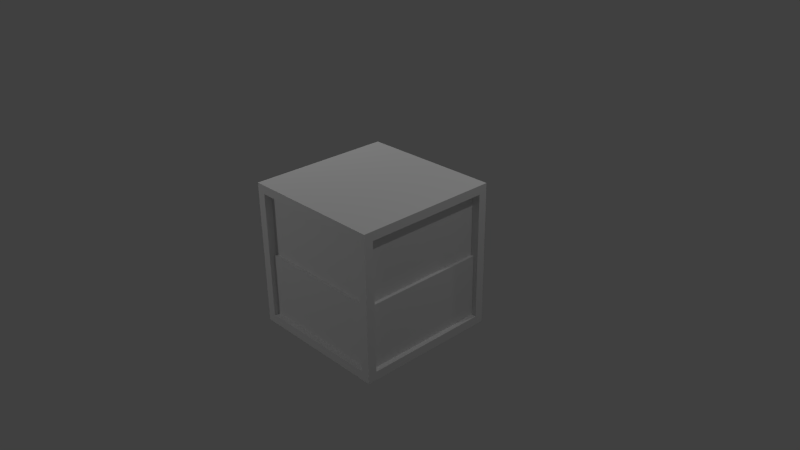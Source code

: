 # Source: walltile.blend  (saved by Blender 2.68.0; exported with 4.5.12 LTS)
import bpy
from mathutils import Matrix  # noqa: F401  (used for matrix-valued properties, if any)

bpy.ops.wm.read_factory_settings(use_empty=True)
scene = bpy.context.scene
scene.name = 'Scene'

# ---- collections
col_collection_1 = bpy.data.collections.new('Collection 1'); scene.collection.children.link(col_collection_1)

# ---- materials (node trees are filled in below, after node groups)
mat_material = bpy.data.materials.new('Material')
mat_material.alpha_threshold = 0.0
mat_material.use_transparent_shadow = False
mat_material.roughness = 0.5
mat_material.line_color = (0.0, 0.0, 0.0, 1.0)

# ---- material node trees

# ---- world
world_world = bpy.data.worlds.new('World'); scene.world = world_world
world_world.color = (0.05088, 0.05088, 0.05088)
world_world.use_sun_shadow = False
world_world.sun_shadow_jitter_overblur = 0.0
world_world.cycles.sampling_method = 'MANUAL'
world_world.cycles.sample_map_resolution = 256

# ---- cameras
cam_camera = bpy.data.cameras.new('Camera')
cam_camera.clip_end = 100.0
cam_camera.lens = 35.0
cam_camera.sensor_width = 32.0
cam_camera.sensor_height = 18.0
cam_camera.ortho_scale = 7.314
cam_camera.dof.focus_distance = 0.0
cam_camera.dof.aperture_fstop = 128.0

# ---- lights
light_lamp_003 = bpy.data.lights.new('Lamp.003', 'POINT')
light_lamp_003.transmission_factor = 0.0
light_lamp_003.cutoff_distance = 30.0
light_lamp_003.energy = 100.0
light_lamp_003.shadow_buffer_clip_start = 1.001
light_lamp_003.shadow_soft_size = 0.1
light_lamp_003.shadow_maximum_resolution = 0.006
light_lamp_003.use_absolute_resolution = True
light_lamp_003.cycles.use_multiple_importance_sampling = False
light_lamp_002 = bpy.data.lights.new('Lamp.002', 'POINT')
light_lamp_002.transmission_factor = 0.0
light_lamp_002.cutoff_distance = 30.0
light_lamp_002.energy = 100.0
light_lamp_002.shadow_buffer_clip_start = 1.001
light_lamp_002.shadow_soft_size = 0.1
light_lamp_002.shadow_maximum_resolution = 0.006
light_lamp_002.use_absolute_resolution = True
light_lamp_002.cycles.use_multiple_importance_sampling = False
light_lamp_001 = bpy.data.lights.new('Lamp.001', 'POINT')
light_lamp_001.transmission_factor = 0.0
light_lamp_001.cutoff_distance = 30.0
light_lamp_001.energy = 100.0
light_lamp_001.shadow_buffer_clip_start = 1.001
light_lamp_001.shadow_soft_size = 0.1
light_lamp_001.shadow_maximum_resolution = 0.006
light_lamp_001.use_absolute_resolution = True
light_lamp_001.cycles.use_multiple_importance_sampling = False
light_lamp = bpy.data.lights.new('Lamp', 'POINT')
light_lamp.transmission_factor = 0.0
light_lamp.cutoff_distance = 30.0
light_lamp.energy = 100.0
light_lamp.shadow_buffer_clip_start = 1.001
light_lamp.shadow_soft_size = 0.1
light_lamp.shadow_maximum_resolution = 0.006
light_lamp.use_absolute_resolution = True
light_lamp.cycles.use_multiple_importance_sampling = False

# ---- meshes
me_cube = bpy.data.meshes.new('Cube')
me_cube.from_pydata([(1.0, 1.0, -1.0), (1.0, -1.0, -1.0), (-1.0, -1.0, -1.0), (-1.0, 1.0, -1.0), (1.0, 1.0, 1.0), (1.0, -1.0, 1.0), (-1.0, -1.0, 1.0), (-1.0, 1.0, 1.0), (1.0, 0.8774, -1.0), (1.0, -0.8774, -1.0), (0.8787, 1.0, -1.0), (-0.8787, 1.0, -1.0), (1.0, 1.0, -0.8793), (1.0, 1.0, 0.8793), (0.8787, -1.0, -1.0), (-0.8787, -1.0, -1.0), (1.0, -1.0, -0.8793), (1.0, -1.0, 0.8793), (-1.0, -0.8774, -1.0), (-1.0, 0.8774, -1.0), (-1.0, -1.0, -0.8793), (-1.0, -1.0, 0.8793), (-1.0, 1.0, -0.8793), (-1.0, 1.0, 0.8793), (1.0, 0.8774, 1.0), (1.0, -0.8774, 1.0), (0.8787, 1.0, 1.0), (-0.8787, 1.0, 1.0), (0.8787, -1.0, 1.0), (-0.8787, -1.0, 1.0), (-1.0, -0.8774, 1.0), (-1.0, 0.8774, 1.0), (0.8787, 0.8774, -1.0), (-0.8787, 0.8774, -1.0), (0.8787, -0.8774, -1.0), (-0.8787, -0.8774, -1.0), (0.8787, 0.8774, 1.0), (0.8787, -0.8774, 1.0), (-0.8787, 0.8774, 1.0), (-0.8787, -0.8774, 1.0), (1.0, 0.8774, -0.8793), (1.0, -0.8774, -0.8793), (1.0, 0.8774, 0.8793), (1.0, -0.8774, 0.8793), (0.8787, -1.0, -0.8793), (-0.8787, -1.0, -0.8793), (0.8787, -1.0, 0.8793), (-0.8787, -1.0, 0.8793), (-1.0, -0.8774, -0.8793), (-1.0, 0.8774, -0.8793), (-1.0, -0.8774, 0.8793), (-1.0, 0.8774, 0.8793), (0.8787, 1.0, 0.8793), (-0.8787, 1.0, 0.8793), (0.8787, 1.0, -0.8793), (-0.8787, 1.0, -0.8793), (0.8893, 0.8774, -0.8793), (0.8893, 0.8774, 0.8793), (0.8893, -0.8774, 0.8793), (0.8893, -0.8774, -0.8793), (0.8787, -0.8893, -0.8793), (0.8787, -0.8893, 0.8793), (-0.8787, -0.8893, 0.8793), (-0.8787, -0.8893, -0.8793), (-0.8893, -0.8774, -0.8793), (-0.8893, -0.8774, 0.8793), (-0.8893, 0.8774, 0.8793), (-0.8893, 0.8774, -0.8793), (0.8787, 0.8893, 0.8793), (0.8787, 0.8893, -0.8793), (-0.8787, 0.8893, -0.8793), (-0.8787, 0.8893, 0.8793), (0.8893, 0.8774, 0.0), (0.8893, -0.8774, 0.0), (0.8787, -0.8893, 0.0), (-0.8787, -0.8893, 0.0), (-0.8893, -0.8774, 0.0), (-0.8893, 0.8774, 0.0), (0.8787, 0.8893, 0.0), (-0.8787, 0.8893, 0.0), (0.8893, 0.8774, 0.8793), (0.8893, -0.8774, 0.8793), (0.8787, -0.8893, 0.8793), (-0.8787, -0.8893, 0.8793), (-0.8893, -0.8774, 0.8793), (-0.8893, 0.8774, 0.8793), (0.8787, 0.8893, 0.8793), (-0.8787, 0.8893, 0.8793), (0.8893, 0.8774, 0.0), (0.8893, -0.8774, 0.0), (0.8787, -0.8893, 0.0), (-0.8787, -0.8893, 0.0), (-0.8893, -0.8774, 0.0), (-0.8893, 0.8774, 0.0), (0.8787, 0.8893, 0.0), (-0.8787, 0.8893, 0.0), (0.8787, 0.9325, 4.386e-09), (0.8787, 0.9325, -0.8793), (-0.8787, 0.9325, -0.8793), (-0.8787, 0.9325, 4.386e-09), (0.9325, 0.8774, -0.8793), (0.9325, 0.8774, 1.462e-09), (0.9325, -0.8774, 1.462e-09), (0.9325, -0.8774, -0.8793), (0.8787, -0.9325, -0.8793), (0.8787, -0.9325, -2.924e-09), (-0.8787, -0.9325, -2.924e-09), (-0.8787, -0.9325, -0.8793), (-0.9325, -0.8774, -0.8793), (-0.9325, -0.8774, -1.462e-09), (-0.9325, 0.8774, -1.462e-09), (-0.9325, 0.8774, -0.8793)], [], [(35, 15, 2, 18), (39, 30, 6, 29), (43, 25, 5, 17), (47, 29, 6, 21), (51, 31, 7, 23), (55, 11, 3, 22), (11, 33, 19, 3), (33, 35, 18, 19), (0, 8, 32, 10), (10, 32, 33, 11), (8, 9, 34, 32), (32, 34, 35, 33), (9, 1, 14, 34), (34, 14, 15, 35), (25, 37, 28, 5), (37, 39, 29, 28), (4, 26, 36, 24), (24, 36, 37, 25), (26, 27, 38, 36), (36, 38, 39, 37), (27, 7, 31, 38), (38, 31, 30, 39), (9, 41, 16, 1), (41, 43, 17, 16), (0, 12, 40, 8), (8, 40, 41, 9), (12, 13, 42, 40), (13, 4, 24, 42), (42, 24, 25, 43), (15, 45, 20, 2), (45, 47, 21, 20), (1, 16, 44, 14), (14, 44, 45, 15), (16, 17, 46, 44), (17, 5, 28, 46), (46, 28, 29, 47), (19, 49, 22, 3), (49, 51, 23, 22), (2, 20, 48, 18), (18, 48, 49, 19), (20, 21, 50, 48), (21, 6, 30, 50), (50, 30, 31, 51), (27, 53, 23, 7), (53, 55, 22, 23), (4, 13, 52, 26), (26, 52, 53, 27), (13, 12, 54, 52), (12, 0, 10, 54), (54, 10, 11, 55), (72, 57, 80, 88), (42, 57, 72, 56, 40), (43, 58, 57, 42), (41, 59, 73, 58, 43), (40, 56, 59, 41), (66, 77, 93, 85), (46, 61, 74, 60, 44), (47, 62, 61, 46), (45, 63, 75, 62, 47), (44, 60, 63, 45), (77, 76, 92, 93), (50, 65, 76, 64, 48), (51, 66, 65, 50), (49, 67, 77, 66, 51), (48, 64, 67, 49), (54, 69, 78, 68, 52), (55, 70, 69, 54), (53, 71, 79, 70, 55), (52, 68, 71, 53), (79, 71, 87, 95), (88, 80, 81, 89), (90, 82, 83, 91), (92, 84, 85, 93), (86, 94, 95, 87), (76, 65, 84, 92), (71, 68, 86, 87), (78, 79, 95, 94), (68, 78, 94, 86), (57, 58, 81, 80), (65, 66, 85, 84), (58, 73, 89, 81), (74, 61, 82, 90), (73, 72, 88, 89), (62, 75, 91, 83), (61, 62, 83, 82), (75, 74, 90, 91), (96, 97, 98, 99), (69, 97, 96, 78), (70, 98, 97, 69), (79, 99, 98, 70), (78, 96, 99, 79), (100, 101, 102, 103), (72, 101, 100, 56), (73, 102, 101, 72), (59, 103, 102, 73), (56, 100, 103, 59), (104, 105, 106, 107), (74, 105, 104, 60), (75, 106, 105, 74), (63, 107, 106, 75), (60, 104, 107, 63), (108, 109, 110, 111), (76, 109, 108, 64), (77, 110, 109, 76), (67, 111, 110, 77), (64, 108, 111, 67)])
_uv = me_cube.uv_layers.new(name='UVMap')
_uv.uv.foreach_set('vector', [0.07734, 0.3088, 0.07738, 0.3243, 0.06206, 0.3244, 0.06201, 0.3089, 0.2294, 0.1758, 0.2294, 0.1666, 0.2388, 0.1666, 0.2387, 0.1758, 0.9229, 0.4544, 0.9228, 0.4834, 0.8524, 0.4829, 0.8524, 0.4539, 0.9332, 0.02296, 0.9331, 0.00111, 0.955, 0.001043, 0.9551, 0.02289, 0.9105, 0.4539, 0.9103, 0.4827, 0.8524, 0.4826, 0.8526, 0.4538, 0.7803, 0.03644, 0.7805, 0.007803, 0.8376, 0.007891, 0.8374, 0.03653, 0.07661, 0.07161, 0.07666, 0.08711, 0.06133, 0.08716, 0.06129, 0.07166, 0.07666, 0.08711, 0.07734, 0.3088, 0.06201, 0.3089, 0.06133, 0.08716, 0.314, 0.07089, 0.314, 0.08638, 0.2987, 0.08643, 0.2987, 0.07093, 0.2987, 0.07093, 0.2987, 0.08643, 0.07666, 0.08711, 0.07661, 0.07161, 0.314, 0.08638, 0.3147, 0.3081, 0.2994, 0.3081, 0.2987, 0.08643, 0.2987, 0.08643, 0.2994, 0.3081, 0.07734, 0.3088, 0.07666, 0.08711, 0.3147, 0.3081, 0.3148, 0.3236, 0.2994, 0.3236, 0.2994, 0.3081, 0.2994, 0.3081, 0.2994, 0.3236, 0.07738, 0.3243, 0.07734, 0.3088, 0.229, 0.3187, 0.229, 0.3095, 0.2383, 0.3095, 0.2383, 0.3187, 0.229, 0.3095, 0.2294, 0.1758, 0.2387, 0.1758, 0.2383, 0.3095, 0.08619, 0.3183, 0.08622, 0.309, 0.09554, 0.3091, 0.09552, 0.3183, 0.09552, 0.3183, 0.09554, 0.3091, 0.229, 0.3095, 0.229, 0.3187, 0.08622, 0.309, 0.08663, 0.1754, 0.09595, 0.1754, 0.09554, 0.3091, 0.09554, 0.3091, 0.09595, 0.1754, 0.2294, 0.1758, 0.229, 0.3095, 0.08663, 0.1754, 0.08665, 0.1661, 0.09598, 0.1662, 0.09595, 0.1754, 0.09595, 0.1754, 0.09598, 0.1662, 0.2294, 0.1666, 0.2294, 0.1758, 0.9231, 0.002655, 0.923, 0.03166, 0.8526, 0.03117, 0.8526, 0.002162, 0.923, 0.03166, 0.9229, 0.4544, 0.8524, 0.4539, 0.8526, 0.03117, 0.8396, 0.0008703, 0.8397, 0.02996, 0.779, 0.03005, 0.7788, 0.000961, 0.4186, 0.4807, 0.3854, 0.4808, 0.3839, -0.002974, 0.4171, -0.003076, 0.8397, 0.02996, 0.8424, 0.4539, 0.7817, 0.454, 0.779, 0.03005, 0.8424, 0.4539, 0.8426, 0.483, 0.7818, 0.483, 0.7817, 0.454, 0.6237, 0.01192, 0.6818, 0.01202, 0.6792, 0.4762, 0.6211, 0.4761, 0.9342, 0.3633, 0.9341, 0.3414, 0.9561, 0.3413, 0.9562, 0.3632, 0.9341, 0.3414, 0.9332, 0.02296, 0.9551, 0.02289, 0.9561, 0.3413, 0.9499, 0.4767, 0.9498, 0.4489, 0.9778, 0.4488, 0.9778, 0.4766, 0.979, 0.3193, 0.9571, 0.3193, 0.9562, 0.00111, 0.978, 0.001043, 0.9498, 0.4489, 0.9486, 0.04348, 0.9765, 0.0434, 0.9778, 0.4488, 0.9486, 0.04348, 0.9485, 0.01567, 0.9764, 0.01558, 0.9765, 0.0434, 0.7522, 0.4813, 0.7198, 0.4814, 0.7183, 0.009646, 0.7507, 0.009547, 0.9132, 0.006143, 0.913, 0.03489, 0.8551, 0.0348, 0.8553, 0.006053, 0.913, 0.03489, 0.9105, 0.4539, 0.8526, 0.4538, 0.8551, 0.0348, 0.9106, 0.01194, 0.9108, 0.04046, 0.8577, 0.04055, 0.8575, 0.01203, 0.8318, 0.4775, 0.7863, 0.4776, 0.7843, 0.02818, 0.8298, 0.02809, 0.9108, 0.04046, 0.9131, 0.4562, 0.86, 0.4563, 0.8577, 0.04055, 0.9131, 0.4562, 0.9133, 0.4847, 0.8602, 0.4848, 0.86, 0.4563, 0.8377, 0.4649, 0.7771, 0.4646, 0.7767, 0.02485, 0.8374, 0.02509, 0.7776, 0.4824, 0.7778, 0.4538, 0.8349, 0.4539, 0.8347, 0.4825, 0.7778, 0.4538, 0.7803, 0.03644, 0.8374, 0.03653, 0.8349, 0.4539, 0.5403, -0.001435, 0.5402, 0.02756, 0.6079, 0.02734, 0.6081, -0.001651, 0.8726, 0.005649, 0.9045, 0.005551, 0.9059, 0.4695, 0.874, 0.4696, 0.5402, 0.02756, 0.5383, 0.4502, 0.606, 0.45, 0.6079, 0.02734, 0.5383, 0.4502, 0.5381, 0.4792, 0.6059, 0.4789, 0.606, 0.45, 0.8, 0.04556, 0.8292, 0.04547, 0.8305, 0.4712, 0.8013, 0.4713, 0.0, 0.0, 0.0, 0.0, 0.0, 0.0, 0.0, 0.0, 0.78, 0.004576, 0.8422, 0.005385, 0.8421, 0.2438, 0.8421, 0.4822, 0.78, 0.4814, 0.9702, 0.4297, 0.9502, 0.4298, 0.9492, 0.112, 0.9692, 0.112, 0.9916, 0.4817, 0.9383, 0.4816, 0.9398, 0.2445, 0.9413, 0.007464, 0.9946, 0.007569, 0.794, 0.116, 0.814, 0.116, 0.815, 0.4337, 0.795, 0.4338, 0.0, 0.0, 0.0, 0.0, 0.0, 0.0, 0.0, 0.0, 0.7635, 0.4809, 0.7035, 0.481, 0.702, 0.2425, 0.7006, 0.003941, 0.7605, 0.003849, 0.8262, 0.4122, 0.8062, 0.4122, 0.8052, 0.09402, 0.8253, 0.09396, 0.8619, 0.003111, 0.9141, 0.00302, 0.9154, 0.2404, 0.9166, 0.4779, 0.8645, 0.478, 0.4982, 0.3982, 0.4782, 0.3982, 0.4792, 0.07996, 0.4992, 0.08002, 0.0, 0.0, 0.0, 0.0, 0.0, 0.0, 0.0, 0.0, 0.6871, 0.004195, 0.6183, 0.004102, 0.6166, 0.245, 0.6149, 0.4859, 0.6837, 0.486, 0.561, 0.112, 0.581, 0.112, 0.582, 0.4297, 0.562, 0.4298, 0.5996, 0.4864, 0.5325, 0.4854, 0.535, 0.2447, 0.5376, 0.004029, 0.6047, 0.005078, 0.5611, 0.13, 0.5812, 0.13, 0.5802, 0.4478, 0.5602, 0.4477, 0.455, 0.0121, 0.52, 0.01201, 0.5216, 0.2445, 0.5232, 0.4769, 0.4582, 0.477, 0.6351, 0.116, 0.6551, 0.116, 0.6561, 0.4342, 0.6361, 0.4342, 0.6042, 0.4865, 0.5377, 0.4866, 0.536, 0.2456, 0.5344, 0.004584, 0.6009, 0.004491, 0.5641, 0.114, 0.5841, 0.114, 0.5851, 0.4322, 0.5651, 0.4322, 0.0, 0.0, 0.0, 0.0, 0.0, 0.0, 0.0, 0.0, 0.2854, 0.9852, -0.003392, 0.9861, -0.00516, 0.4097, 0.2837, 0.4089, 0.3063, 0.9704, 0.03408, 0.9712, 0.03241, 0.4271, 0.3047, 0.4263, 0.2725, 0.9771, 0.004395, 0.9779, 0.002754, 0.4429, 0.2709, 0.4421, 0.05281, 0.4502, 0.304, 0.4494, 0.3055, 0.9514, 0.05435, 0.9522, 0.0, 0.0, 0.0, 0.0, 0.0, 0.0, 0.0, 0.0, 0.0, 0.0, 0.0, 0.0, 0.0, 0.0, 0.0, 0.0, 0.0, 0.0, 0.0, 0.0, 0.0, 0.0, 0.0, 0.0, 0.0, 0.0, 0.0, 0.0, 0.0, 0.0, 0.0, 0.0, 0.0, 0.0, 0.0, 0.0, 0.0, 0.0, 0.0, 0.0, 0.0, 0.0, 0.0, 0.0, 0.0, 0.0, 0.0, 0.0, 0.0, 0.0, 0.0, 0.0, 0.0, 0.0, 0.0, 0.0, 0.0, 0.0, 0.0, 0.0, 0.0, 0.0, 0.0, 0.0, 0.0, 0.0, 0.0, 0.0, 0.0, 0.0, 0.0, 0.0, 0.0, 0.0, 0.0, 0.0, 0.0, 0.0, 0.0, 0.0, 0.0, 0.0, 0.0, 0.0, 0.0, 0.0, 0.0, 0.0, 0.0, 0.0, 0.0, 0.0, 0.0, 0.0, 0.0, 0.0, 0.6871, 0.004171, 0.9276, 0.003433, 0.9291, 0.4842, 0.6885, 0.485, 0.06741, 0.682, 0.07522, 0.682, 0.07571, 0.8412, 0.0679, 0.8412, 0.9911, 0.6815, 0.9832, 0.6815, 0.9823, 0.3633, 0.9901, 0.3633, 0.09279, 0.8412, 0.08498, 0.8412, 0.08547, 0.682, 0.09328, 0.682, 0.8317, 0.4679, 0.8204, 0.4679, 0.819, 0.008879, 0.8303, 0.008844, 0.9304, 0.4862, 0.6907, 0.4869, 0.6892, 0.008495, 0.9289, 0.00776, 0.07571, 0.682, 0.08352, 0.682, 0.084, 0.8412, 0.07619, 0.8412, 0.8287, 0.4706, 0.8179, 0.4706, 0.8165, 0.03014, 0.8273, 0.03011, 0.1182, 0.8412, 0.1104, 0.8412, 0.1099, 0.682, 0.1177, 0.682, 0.171, 0.6815, 0.1788, 0.6815, 0.1797, 0.9992, 0.1719, 0.9992, 0.7692, 0.4809, 0.5313, 0.4816, 0.5299, 0.004351, 0.7678, 0.003619, 0.1016, 0.8412, 0.09377, 0.8412, 0.09328, 0.682, 0.1011, 0.682, 0.8163, 0.02181, 0.8275, 0.02177, 0.8289, 0.4789, 0.8177, 0.479, 0.05081, 0.682, 0.05862, 0.682, 0.05911, 0.8412, 0.0513, 0.8412, 0.9823, 0.6815, 0.9901, 0.6815, 0.9911, 0.9997, 0.9832, 0.9997, 0.6901, 0.4844, 0.4485, 0.4852, 0.447, 0.003111, 0.6886, 0.00237, 0.05911, 0.682, 0.06692, 0.682, 0.06741, 0.8412, 0.0596, 0.8412, 0.82, 0.009794, 0.8314, 0.009759, 0.8329, 0.4759, 0.8214, 0.4759, 0.1099, 0.8412, 0.1021, 0.8412, 0.1016, 0.682, 0.1094, 0.682, 0.3002, 0.9997, 0.2924, 0.9997, 0.2914, 0.682, 0.2992, 0.682])
me_cube.materials.append(mat_material)
me_cube.use_remesh_preserve_volume = False
me_cube.use_remesh_preserve_attributes = False
me_cube.use_mirror_vertex_groups = False
me_cube.update()

# ---- objects
ob_lamp_003 = bpy.data.objects.new('Lamp.003', light_lamp_003)
ob_lamp_002 = bpy.data.objects.new('Lamp.002', light_lamp_002)
ob_lamp_001 = bpy.data.objects.new('Lamp.001', light_lamp_001)
ob_cube = bpy.data.objects.new('Cube', me_cube)
ob_lamp = bpy.data.objects.new('Lamp', light_lamp)
ob_camera = bpy.data.objects.new('Camera', cam_camera)

# ---- transforms, parenting, visibility, modifiers, constraints
ob_lamp_003.location = (-2.657, -5.925, 3.789)
ob_lamp_003.rotation_euler = (0.6503, 0.05522, 1.866)
ob_lamp_003.lock_rotations_4d = False
ob_lamp_003.empty_display_type = 'ARROWS'
ob_lamp_003.color = (0.0, 0.0, 0.0, 0.0)
ob_lamp_003.lineart.crease_threshold = 0.0
ob_lamp_002.location = (-3.754, 1.042, 4.514)
ob_lamp_002.rotation_euler = (0.6503, 0.05522, 1.866)
ob_lamp_002.lock_rotations_4d = False
ob_lamp_002.empty_display_type = 'ARROWS'
ob_lamp_002.color = (0.0, 0.0, 0.0, 0.0)
ob_lamp_002.lineart.crease_threshold = 0.0
ob_lamp_001.location = (1.768, 5.0, 5.902)
ob_lamp_001.rotation_euler = (0.6503, 0.05522, 1.866)
ob_lamp_001.lock_rotations_4d = False
ob_lamp_001.empty_display_type = 'ARROWS'
ob_lamp_001.color = (0.0, 0.0, 0.0, 0.0)
ob_lamp_001.lineart.crease_threshold = 0.0
ob_cube.location = (0.0, 0.0, 0.0)
ob_cube.lock_rotations_4d = False
ob_cube.empty_display_type = 'ARROWS'
ob_cube.lineart.crease_threshold = 0.0
ob_lamp.location = (4.076, 1.005, 5.904)
ob_lamp.rotation_euler = (0.6503, 0.05522, 1.866)
ob_lamp.lock_rotations_4d = False
ob_lamp.empty_display_type = 'ARROWS'
ob_lamp.color = (0.0, 0.0, 0.0, 0.0)
ob_lamp.lineart.crease_threshold = 0.0
ob_camera.location = (7.481, -6.508, 5.344)
ob_camera.rotation_euler = (1.109, 0.01082, 0.8149)
ob_camera.lock_rotations_4d = False
ob_camera.empty_display_type = 'ARROWS'
ob_camera.color = (0.0, 0.0, 0.0, 0.0)
ob_camera.display_type = 'WIRE'
ob_camera.lineart.crease_threshold = 0.0

# ---- collection membership
col_collection_1.objects.link(ob_lamp_003)
col_collection_1.objects.link(ob_lamp_002)
col_collection_1.objects.link(ob_lamp_001)
col_collection_1.objects.link(ob_cube)
col_collection_1.objects.link(ob_lamp)
col_collection_1.objects.link(ob_camera)

# ---- scene / render settings (as saved in the file)
scene.camera = ob_camera
scene.frame_start = 1; scene.frame_end = 250; scene.frame_set(1)
scene.render.engine = 'BLENDER_EEVEE_NEXT'
scene.render.image_settings.color_mode = 'RGB'
scene.render.image_settings.compression = 90
scene.render.resolution_percentage = 50
scene.render.dither_intensity = 0.0
scene.cycles.use_denoising = False
scene.cycles.samples = 10
scene.cycles.sampling_pattern = 'TABULATED_SOBOL'
scene.cycles.light_sampling_threshold = 0.0
scene.cycles.use_adaptive_sampling = False
scene.cycles.use_light_tree = False
scene.cycles.blur_glossy = 0.0
scene.cycles.volume_bounces = 1
scene.cycles.pixel_filter_type = 'GAUSSIAN'
scene.cycles.sample_clamp_indirect = 0.0
scene.view_settings.view_transform = 'Standard'
bpy.context.view_layer.update()

